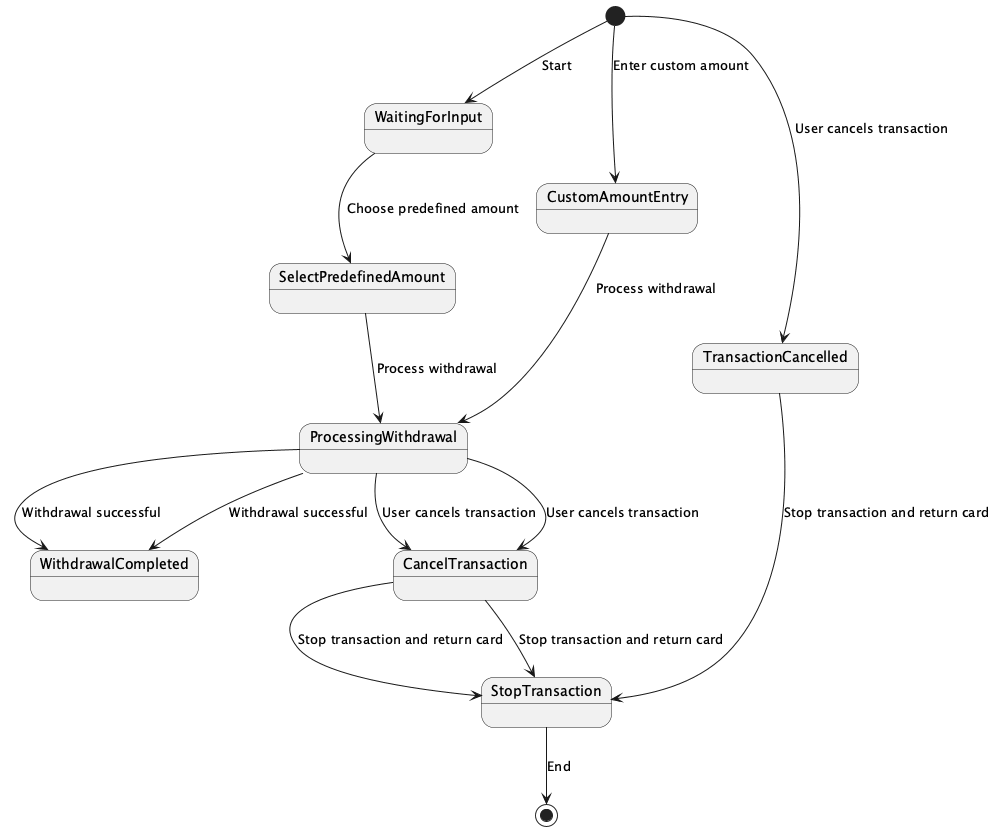

The diagram above was rendered by PlantUML. Its source (embedded in the PNG):
@startuml
[*] --> WaitingForInput : Start
WaitingForInput --> SelectPredefinedAmount : Choose predefined amount
SelectPredefinedAmount --> ProcessingWithdrawal : Process withdrawal
ProcessingWithdrawal --> WithdrawalCompleted : Withdrawal successful
ProcessingWithdrawal --> CancelTransaction : User cancels transaction
CancelTransaction --> StopTransaction : Stop transaction and return card

[*] --> CustomAmountEntry : Enter custom amount
CustomAmountEntry --> ProcessingWithdrawal : Process withdrawal
ProcessingWithdrawal --> WithdrawalCompleted : Withdrawal successful
ProcessingWithdrawal --> CancelTransaction : User cancels transaction
CancelTransaction --> StopTransaction : Stop transaction and return card

[*] --> TransactionCancelled : User cancels transaction
TransactionCancelled --> StopTransaction : Stop transaction and return card

StopTransaction --> [*] : End
@enduml